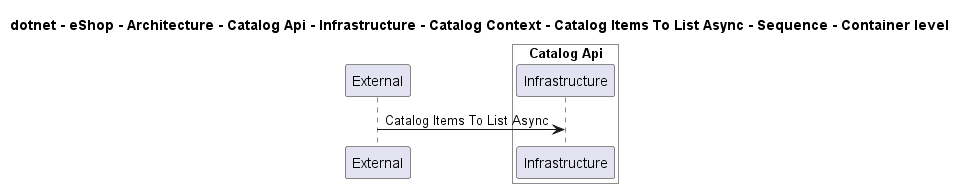

The diagram above was rendered by PlantUML. Its source (embedded in the PNG):
@startuml

title dotnet - eShop - Architecture - Catalog Api - Infrastructure - Catalog Context - Catalog Items To List Async - Sequence - Container level

participant "External" as C4InterFlow.SoftwareSystems.ExternalSystem

box "Catalog Api" #White
    participant "Infrastructure" as dotnet.eShop.Architecture.SoftwareSystems.CatalogApi.Containers.Infrastructure
end box


C4InterFlow.SoftwareSystems.ExternalSystem -> dotnet.eShop.Architecture.SoftwareSystems.CatalogApi.Containers.Infrastructure : Catalog Items To List Async


@enduml